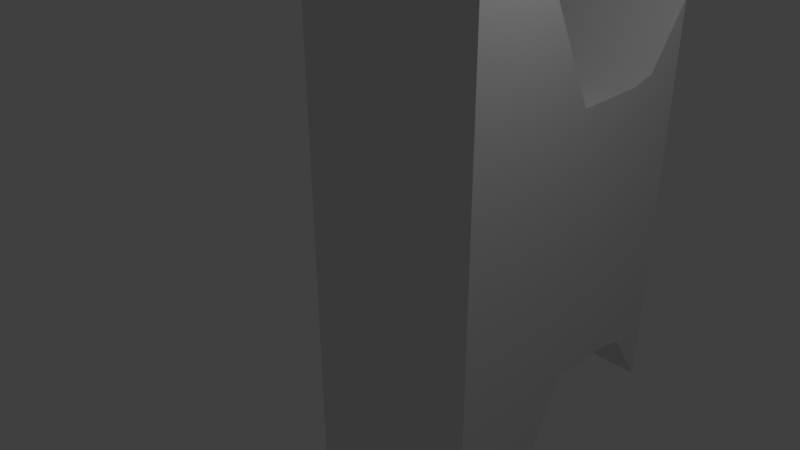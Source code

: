 # Source: bridgeSupport.blend  (saved by Blender 2.77.0; exported with 4.5.12 LTS)
import bpy
from mathutils import Matrix  # noqa: F401  (used for matrix-valued properties, if any)

bpy.ops.wm.read_factory_settings(use_empty=True)
scene = bpy.context.scene
scene.name = 'Scene'

# ---- collections
col_collection_1 = bpy.data.collections.new('Collection 1'); scene.collection.children.link(col_collection_1)

# ---- materials (node trees are filled in below, after node groups)
mat_material = bpy.data.materials.new('Material')
mat_material.alpha_threshold = 0.0
mat_material.use_transparent_shadow = False
mat_material.roughness = 0.5
mat_material.line_color = (0.0, 0.0, 0.0, 1.0)

# ---- material node trees

# ---- world
world_world = bpy.data.worlds.new('World'); scene.world = world_world
world_world.color = (0.05088, 0.05088, 0.05088)
world_world.use_sun_shadow = False
world_world.sun_shadow_jitter_overblur = 0.0
world_world.cycles.sampling_method = 'MANUAL'

# ---- cameras
cam_camera = bpy.data.cameras.new('Camera')
cam_camera.clip_end = 100.0
cam_camera.lens = 35.0
cam_camera.sensor_width = 32.0
cam_camera.sensor_height = 18.0
cam_camera.ortho_scale = 7.314
cam_camera.dof.focus_distance = 0.0
cam_camera.dof.aperture_fstop = 128.0

# ---- lights
light_lamp = bpy.data.lights.new('Lamp', 'POINT')
light_lamp.transmission_factor = 0.0
light_lamp.cutoff_distance = 30.0
light_lamp.energy = 100.0
light_lamp.shadow_buffer_clip_start = 1.001
light_lamp.shadow_soft_size = 0.1
light_lamp.shadow_maximum_resolution = 0.006
light_lamp.use_absolute_resolution = True

# ---- meshes
me_cube = bpy.data.meshes.new('Cube')
me_cube.from_pydata([(0.681, 1.069e-06, -1.993), (3.003, 1.068e-06, -1.992), (2.102, 8.177e-07, -1.376), (2.002, 8.308e-07, -0.9944), (1.98, 2.516e-07, 0.02271), (3.981, 1.25e-08, 1.024), (3.982, 1.284e-08, 2.024), (0.9806, 1.34e-08, 2.024), (-0.9599, 1.069e-06, -1.995), (-3.0, 1.068e-06, -1.992), (-2.099, 8.172e-07, -1.392), (-2.002, 8.301e-07, -1.016), (-2.022, 2.516e-07, 0.02271), (-4.024, 1.25e-08, 1.024), (-4.024, 1.284e-08, 2.024), (-1.023, 1.34e-08, 2.024), (0.681, -2.893, -1.993), (3.003, -2.893, -1.992), (2.102, -2.893, -1.376), (2.002, -2.893, -0.9944), (1.98, -2.893, 0.02271), (3.981, -2.893, 1.024), (3.982, -2.893, 2.024), (0.9806, -2.893, 2.024), (-0.9599, -2.893, -1.995), (-3.0, -2.893, -1.992), (-2.099, -2.893, -1.392), (-2.002, -2.893, -1.016), (-2.022, -2.893, 0.02271), (-4.024, -2.893, 1.024), (-4.024, -2.893, 2.024), (-1.023, -2.893, 2.024)], [], [(6, 7, 15, 14, 13, 5), (1, 2, 3, 11, 10, 9, 8, 0), (11, 3, 4, 12), (5, 13, 12, 4), (22, 21, 29, 30, 31, 23), (17, 16, 24, 25, 26, 27, 19, 18), (27, 28, 20, 19), (21, 20, 28, 29), (14, 15, 31, 30), (7, 6, 22, 23), (15, 7, 23, 31), (8, 9, 25, 24), (1, 0, 16, 17), (0, 8, 24, 16), (9, 10, 26, 25), (2, 1, 17, 18), (10, 11, 27, 26), (3, 2, 18, 19), (11, 12, 28, 27), (4, 3, 19, 20), (12, 13, 29, 28), (5, 4, 20, 21), (13, 14, 30, 29), (6, 5, 21, 22)])
me_cube.materials.append(mat_material)
me_cube.use_remesh_preserve_volume = False
me_cube.use_remesh_preserve_attributes = False
me_cube.use_mirror_vertex_groups = False
me_cube.update()

# ---- objects
ob_bridgesupport = bpy.data.objects.new('bridgeSupport', me_cube)
ob_lamp = bpy.data.objects.new('Lamp', light_lamp)
ob_camera = bpy.data.objects.new('Camera', cam_camera)

# ---- transforms, parenting, visibility, modifiers, constraints
ob_bridgesupport.location = (-1.258, 2.04, -0.0578)
ob_bridgesupport.rotation_euler = (1.879, -1.554, -0.3087)
ob_bridgesupport.lock_rotations_4d = False
ob_bridgesupport.empty_display_type = 'ARROWS'
ob_bridgesupport.lineart.crease_threshold = 0.0
ob_lamp.location = (4.076, 1.005, 5.904)
ob_lamp.rotation_euler = (0.6503, 0.05522, 1.866)
ob_lamp.lock_rotations_4d = False
ob_lamp.empty_display_type = 'ARROWS'
ob_lamp.color = (0.0, 0.0, 0.0, 0.0)
ob_lamp.lineart.crease_threshold = 0.0
ob_camera.location = (7.481, -6.508, 5.344)
ob_camera.rotation_euler = (1.109, 0.01082, 0.8149)
ob_camera.lock_rotations_4d = False
ob_camera.empty_display_type = 'ARROWS'
ob_camera.color = (0.0, 0.0, 0.0, 0.0)
ob_camera.display_type = 'WIRE'
ob_camera.lineart.crease_threshold = 0.0

# ---- collection membership
col_collection_1.objects.link(ob_bridgesupport)
col_collection_1.objects.link(ob_lamp)
col_collection_1.objects.link(ob_camera)

# ---- scene / render settings (as saved in the file)
scene.camera = ob_camera
scene.frame_start = 1; scene.frame_end = 250; scene.frame_set(1)
scene.render.engine = 'BLENDER_EEVEE_NEXT'
scene.render.resolution_percentage = 50
scene.render.dither_intensity = 0.0
scene.cycles.use_denoising = False
scene.cycles.samples = 128
scene.cycles.sampling_pattern = 'TABULATED_SOBOL'
scene.cycles.light_sampling_threshold = 0.0
scene.cycles.use_adaptive_sampling = False
scene.cycles.use_light_tree = False
scene.cycles.blur_glossy = 0.0
scene.cycles.sample_clamp_indirect = 0.0
scene.view_settings.view_transform = 'Standard'
bpy.context.view_layer.update()
